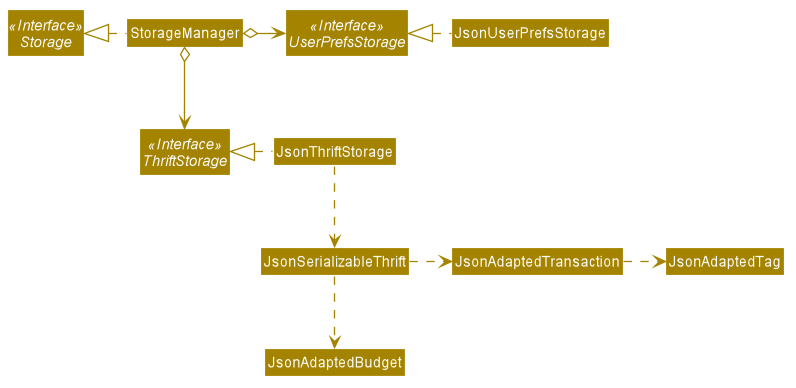

The diagram above was rendered by PlantUML. Its source (embedded in the PNG):
@startuml








skinparam BackgroundColor #FFFFFFF

skinparam Shadowing false

skinparam Class {
    FontColor #FFFFFF
    BorderThickness 1
    BorderColor #FFFFFF
    StereotypeFontColor #FFFFFF
    FontName Arial
}

skinparam Actor {
    BorderColor #000000
    Color #000000
    FontName Arial
}

skinparam Sequence {
    MessageAlign center
    BoxFontSize 15
    BoxPadding 0
    BoxFontColor #FFFFFF
    FontName Arial
}

skinparam Participant {
    FontColor #FFFFFFF
    Padding 20
}

skinparam MinClassWidth 50
skinparam ParticipantPadding 10
skinparam Shadowing false
skinparam DefaultTextAlignment center
skinparam packageStyle Rectangle

hide footbox
hide members
hide circle
skinparam arrowThickness 1.1
skinparam arrowColor #A38300
skinparam classBackgroundColor #A38300

Interface Storage <<Interface>>
Interface UserPrefsStorage <<Interface>>
Interface ThriftStorage <<Interface>>

Class StorageManager
Class JsonUserPrefsStorage
Class JsonThriftStorage
Class JsonAdaptedBudget
Class JsonAdaptedTag
Class JsonAdaptedTransaction

StorageManager .left.|> Storage
StorageManager o-right-> UserPrefsStorage
StorageManager o--> ThriftStorage

JsonUserPrefsStorage .left.|> UserPrefsStorage
JsonThriftStorage .left.|> ThriftStorage
JsonThriftStorage .down.> JsonSerializableThrift
JsonSerializableThrift .right.> JsonAdaptedTransaction
JsonSerializableThrift ..> JsonAdaptedBudget
JsonAdaptedTransaction .right.> JsonAdaptedTag
@enduml